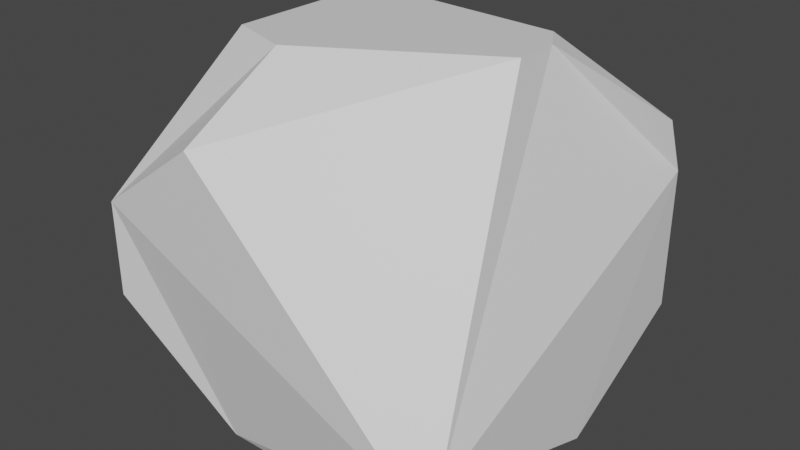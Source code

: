 # Source: Rock.blend  (saved by Blender 3.6.11; exported with 4.5.12 LTS)
import bpy
from mathutils import Matrix  # noqa: F401  (used for matrix-valued properties, if any)

bpy.ops.wm.read_factory_settings(use_empty=True)
scene = bpy.context.scene
scene.name = 'Scene'

# ---- collections
col_collection = bpy.data.collections.new('Collection'); scene.collection.children.link(col_collection)

# ---- materials (node trees are filled in below, after node groups)
mat_material = bpy.data.materials.new('Material')
mat_material.alpha_threshold = 0.0
mat_material.use_transparent_shadow = False
mat_material.roughness = 0.5
mat_material.line_color = (0.0, 0.0, 0.0, 1.0)

# ---- material node trees
mat_material.use_nodes = True; mat_material.node_tree.nodes.clear()
_N = mat_material.node_tree.nodes; _L = mat_material.node_tree.links
n0 = _N.new('ShaderNodeOutputMaterial'); n0.name = 'Material Output'; n0.location = (300, 300)
n1 = _N.new('ShaderNodeBsdfPrincipled'); n1.name = 'Principled BSDF'; n1.location = (10, 300)
n1.distribution = 'GGX'
n1.subsurface_method = 'RANDOM_WALK_SKIN'
n1.inputs[3].default_value = 1.45
n1.inputs[27].default_value = (0.0, 0.0, 0.0, 1.0)
n1.inputs[28].default_value = 1.0
_L.new(n1.outputs[0], n0.inputs[0])
n0.is_active_output = True

# ---- world
world_world = bpy.data.worlds.new('World'); scene.world = world_world
world_world.use_nodes = True; world_world.node_tree.nodes.clear()
_N = world_world.node_tree.nodes; _L = world_world.node_tree.links
n0 = _N.new('ShaderNodeOutputWorld'); n0.name = 'World Output'; n0.location = (300, 300)
n1 = _N.new('ShaderNodeBackground'); n1.name = 'Background'; n1.location = (10, 300)
n1.inputs[0].default_value = (0.05088, 0.05088, 0.05088, 1.0)
_L.new(n1.outputs[0], n0.inputs[0])
n0.is_active_output = True
world_world.color = (0.05088, 0.05088, 0.05088)
world_world.use_sun_shadow = False
world_world.sun_shadow_jitter_overblur = 0.0

# ---- meshes
me_cube = bpy.data.meshes.new('Cube')
me_cube.from_pydata([(0.6297, 0.3215, 1.0), (-0.6723, 0.2591, 1.0), (1.0, 1.0, 0.2427), (0.5286, 0.4885, 1.0), (1.0, 0.8633, 0.5597), (-0.5473, 0.5688, 1.0), (-0.8392, 1.0, 0.561), (-1.0, -1.0, 0.1946), (-0.6723, -0.371, 1.0), (0.6297, 0.07289, 1.0), (-0.4071, -1.0, 0.6258), (-0.3235, -0.4859, 1.0), (0.6178, -0.8534, -1.0), (0.9686, -0.9091, -0.6166), (0.9097, -1.0, -0.6769), (1.0, 1.0, -0.5412), (0.8512, 0.1756, -1.0), (0.9975, 0.2056, -0.9694), (-1.0, 0.3376, -1.0), (-1.0, -1.0, -0.3301), (-0.3849, -0.8534, -1.0), (-0.9994, 0.3509, -0.9634), (-0.8432, 0.3204, -0.9857), (0.8458, 0.9661, -0.6685), (0.744, 0.3607, -1.0), (-0.4632, 0.9033, -0.7729), (-0.6762, 0.5029, -0.9857), (-0.8734, 1.0, 0.4229), (-0.9554, 0.8991, 0.05978), (-0.9755, 0.8535, -0.1182), (-0.4688, 0.8927, -0.7646), (-0.4385, 0.9045, -0.7709)], [], [(4, 3, 0), (4, 2, 6, 5, 3), (7, 10, 11, 8), (3, 5, 1, 8, 11, 9, 0), (13, 9, 11, 10, 14), (15, 2, 4, 0, 9, 13, 17), (12, 16, 17, 13, 14), (31, 27, 6, 2, 15, 23), (23, 15, 17, 16, 24), (18, 21, 22), (26, 24, 16, 12, 20, 22), (12, 14, 10, 7, 19, 20), (20, 19, 21, 18, 22), (30, 25, 31), (26, 30, 31, 23, 24), (21, 29, 30, 26, 22), (19, 7, 8, 1, 28, 29, 21), (1, 5, 6, 27, 28), (28, 27, 31, 25, 30, 29)])
_uv = me_cube.uv_layers.new(name='UVMap')
_uv.uv.foreach_set('vector', [0.5102, 0.8975, 0.3944, 0.315, 0.375, 0.5714, 0.32, 0.5171, 0.5303, 1.0, 0.5701, 0.7701, 0.601, 0.02396, 0.3944, 0.315, 0.5243, 0.5, 0.5041, 0.3662, 0.558, 0.4026, 0.625, 0.5456, 0.3944, 0.03938, 0.601, 0.02396, 0.625, 0.08343, 0.625, 0.2044, 0.558, 0.2265, 0.375, 0.1192, 0.375, 0.07144, 0.1729, 0.6966, 0.375, 0.1192, 0.558, 0.4026, 0.5782, 0.4259, 0.1814, 0.7292, 0.1824, 0.5, 0.2803, 0.5, 0.32, 0.5171, 0.375, 0.5714, 0.375, 0.6192, 0.1729, 0.7389, 0.1288, 0.5993, 0.8381, 0.75, 0.1871, 0.6014, 0.1288, 0.5959, 0.1729, 0.6966, 0.4154, 0.2613, 0.4036, 0.8143, 0.5529, 0.7658, 0.5701, 0.7701, 0.5303, 1.0, 0.4324, 1.0, 0.4164, 0.9828, 0.2358, 0.6215, 0.1824, 0.5, 0.1288, 0.5959, 0.8718, 0.6014, 0.7408, 0.6902, 0.375, 0.6672, 0.3778, 0.6689, 0.384, 0.6626, 0.6512, 0.5541, 0.8563, 0.5747, 0.8718, 0.6014, 0.8381, 0.75, 0.6933, 0.75, 0.6271, 0.5805, 0.375, 0.2869, 0.4154, 0.2613, 0.5782, 0.4259, 0.5243, 0.5, 0.4587, 0.5, 0.375, 0.4317, 0.375, 0.4317, 0.4587, 0.5, 0.3778, 0.6689, 0.625, 0.5828, 0.6271, 0.5805, 0.4056, 0.8057, 0.4034, 0.8111, 0.4002, 0.8075, 0.4878, 0.6093, 0.4056, 0.8057, 0.4002, 0.8075, 0.2358, 0.6215, 0.8563, 0.5747, 0.3778, 0.6689, 0.4834, 0.7324, 0.6566, 0.5547, 0.4878, 0.6093, 0.384, 0.6626, 0.4587, 0.5, 0.5243, 0.5, 0.625, 0.5456, 0.625, 0.6666, 0.5075, 0.7386, 0.4834, 0.7324, 0.3778, 0.6689, 0.625, 0.08343, 0.625, 0.5826, 0.5701, 0.7701, 0.5529, 0.7658, 0.5075, 0.6593, 0.5075, 0.6593, 0.5529, 0.7658, 0.4036, 0.8143, 0.6612, 0.5533, 0.6566, 0.5547, 0.4834, 0.7324])
me_cube.materials.append(mat_material)
me_cube.use_mirror_vertex_groups = False
me_cube.update()

# ---- objects
ob_cube = bpy.data.objects.new('Cube', me_cube)

# ---- transforms, parenting, visibility, modifiers, constraints
ob_cube.location = (0.0, 0.0, 0.0)
ob_cube.lock_rotations_4d = False
ob_cube.empty_display_type = 'ARROWS'
ob_cube.lineart.crease_threshold = 0.0

# ---- collection membership
col_collection.objects.link(ob_cube)

# ---- scene / render settings (as saved in the file)
scene.frame_start = 1; scene.frame_end = 250; scene.frame_set(1)
scene.render.engine = 'BLENDER_EEVEE_NEXT'
scene.cycles.sampling_pattern = 'TABULATED_SOBOL'
scene.view_settings.view_transform = 'Filmic'
bpy.context.view_layer.update()

# ---- added for rendering (the .blend has no active camera and no usable light): camera, sun
cam_auto = bpy.data.cameras.new('AutoCamera')
cam_auto.lens = 50.0
cam_auto.sensor_width = 36.0
cam_auto.clip_end = 1000.0
ob_auto_camera = bpy.data.objects.new('AutoCamera', cam_auto)
scene.collection.objects.link(ob_auto_camera)
ob_auto_camera.location = (3.20507, -3.84609, 2.56406)
ob_auto_camera.rotation_euler = (1.09748, -7.21219e-08, 0.694738)
scene.camera = ob_auto_camera
light_auto_sun = bpy.data.lights.new('AutoSun', 'SUN')
light_auto_sun.energy = 3.0
light_auto_sun.angle = 0.0523599
ob_auto_sun = bpy.data.objects.new('AutoSun', light_auto_sun)
scene.collection.objects.link(ob_auto_sun)
ob_auto_sun.rotation_euler = (0.872665, 0.174533, 0.523599)
bpy.context.view_layer.update()
